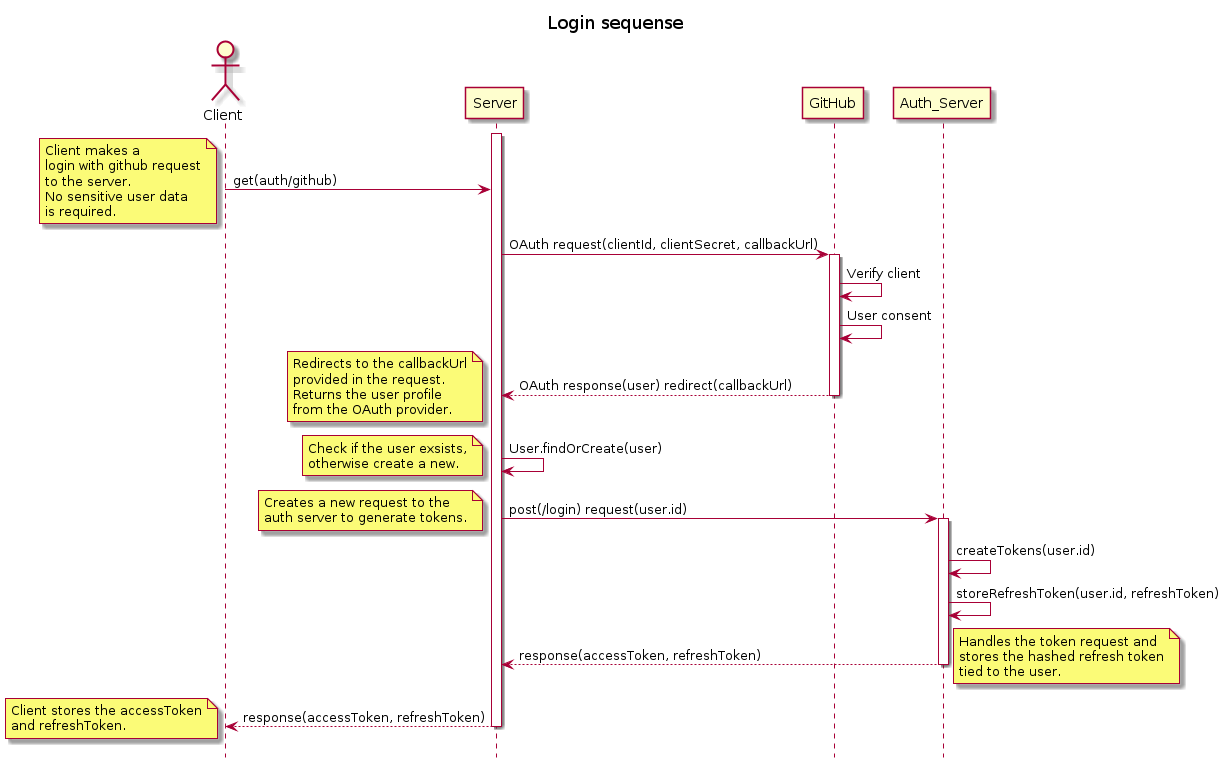

The diagram above was rendered by PlantUML. Its source (embedded in the PNG):
@startuml Login-sequense
hide footbox
title Login sequense

actor Client
participant Server
participant GitHub
participant Auth_Server

' Login Sequence

activate Server
Client -> Server: get(auth/github)
note left: Client makes a\nlogin with github request\nto the server.\nNo sensitive user data\nis required.
Server -> GitHub: OAuth request(clientId, clientSecret, callbackUrl)

activate GitHub
GitHub -> GitHub: Verify client
GitHub -> GitHub: User consent
GitHub --> Server: OAuth response(user) redirect(callbackUrl)
note left: Redirects to the callbackUrl\nprovided in the request.\nReturns the user profile\nfrom the OAuth provider.
deactivate GitHub
Server -> Server: User.findOrCreate(user)
note left: Check if the user exsists,\notherwise create a new.

Server -> Auth_Server: post(/login) request(user.id)
note left: Creates a new request to the\nauth server to generate tokens.

activate Auth_Server
Auth_Server -> Auth_Server: createTokens(user.id)
Auth_Server -> Auth_Server: storeRefreshToken(user.id, refreshToken)
Auth_Server --> Server: response(accessToken, refreshToken)
note right: Handles the token request and\nstores the hashed refresh token\ntied to the user.  
deactivate Auth_Server

Server --> Client: response(accessToken, refreshToken)
note left: Client stores the accessToken\nand refreshToken.
deactivate Server

@enduml